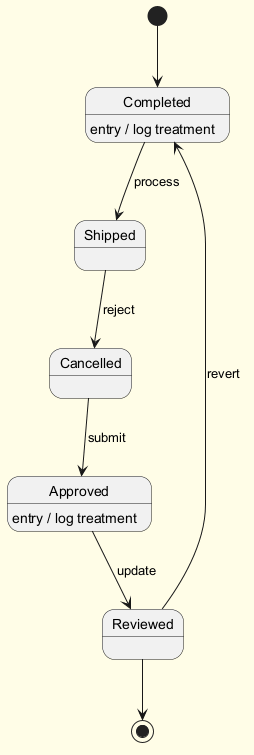

The diagram above was rendered by PlantUML. Its source (embedded in the PNG):
@startuml
skinparam backgroundColor #FFFDE7
skinparam classBackgroundColor #FFF9C4
skinparam classBorderColor #F57F17
[*] --> Completed
Completed --> Shipped : process
Completed : entry / log treatment
Shipped --> Cancelled : reject
Cancelled --> Approved : submit
Approved --> Reviewed : update
Approved : entry / log treatment
Reviewed --> Completed : revert
Reviewed --> [*]
@enduml